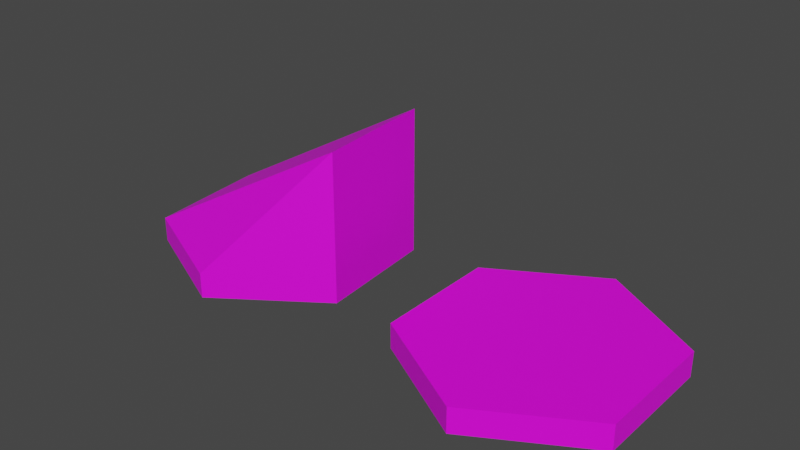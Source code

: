 # Source: varoma_tile.blend  (saved by Blender 3.6.13; exported with 4.5.12 LTS)
import bpy
from mathutils import Matrix  # noqa: F401  (used for matrix-valued properties, if any)

bpy.ops.wm.read_factory_settings(use_empty=True)
scene = bpy.context.scene
scene.name = 'Scene'

# ---- collections
col_collection = bpy.data.collections.new('Collection'); scene.collection.children.link(col_collection)

# ---- images (referenced by path relative to the original .blend; pixels are not part of the script)
import os
ASSET_DIR = os.environ.get("B2B_ASSET_DIR", "")  # directory of the original .blend (textures are referenced by path, not embedded)
HERE = os.path.dirname(os.path.abspath(__file__))  # packed textures are extracted next to this script under _unpacked/

def load_image(name, relpath, width, height, colorspace="sRGB"):
    """Load a texture the original file referenced (path relative to the .blend, or extracted next to this script)."""
    p = next((c for c in (os.path.join(HERE, relpath), os.path.join(ASSET_DIR, relpath)) if relpath and os.path.exists(c)), "")
    if p:
        img = bpy.data.images.load(p, check_existing=True)
        img.name = name
    else:  # same state as the original file: an image datablock whose file is absent (Cycles renders it pink)
        img = bpy.data.images.new(name, width, height)
        img.source = "FILE"
        img.filepath = "//" + (relpath or name)
    img.colorspace_settings.name = colorspace
    return img
img_base_palette_png_002 = load_image('base_palette.png.002', 'base_palette.png', 1024, 1024, 'sRGB')

# ---- materials (node trees are filled in below, after node groups)
mat_basepalette = bpy.data.materials.new('BasePalette')
mat_basepalette.alpha_threshold = 0.0
mat_basepalette.use_transparent_shadow = False
mat_basepalette.roughness = 0.5
mat_basepalette.line_color = (0.0, 0.0, 0.0, 1.0)

# ---- material node trees
mat_basepalette.use_nodes = True; mat_basepalette.node_tree.nodes.clear()
_N = mat_basepalette.node_tree.nodes; _L = mat_basepalette.node_tree.links
n0 = _N.new('ShaderNodeOutputMaterial'); n0.name = 'Material Output'; n0.location = (300, 300)
n1 = _N.new('ShaderNodeBsdfPrincipled'); n1.name = 'Principled BSDF'; n1.location = (10, 300)
n1.distribution = 'GGX'
n1.subsurface_method = 'RANDOM_WALK_SKIN'
n1.inputs[3].default_value = 1.45
n1.inputs[27].default_value = (0.0, 0.0, 0.0, 1.0)
n1.inputs[28].default_value = 1.0
n2 = _N.new('ShaderNodeTexImage'); n2.name = 'Image Texture'; n2.location = (-464, 137)
n2.image = img_base_palette_png_002
_L.new(n1.outputs[0], n0.inputs[0])
_L.new(n2.outputs[0], n1.inputs[0])
n0.is_active_output = True

# ---- world
world_world = bpy.data.worlds.new('World'); scene.world = world_world
world_world.use_nodes = True; world_world.node_tree.nodes.clear()
_N = world_world.node_tree.nodes; _L = world_world.node_tree.links
n0 = _N.new('ShaderNodeOutputWorld'); n0.name = 'World Output'; n0.location = (300, 300)
n1 = _N.new('ShaderNodeBackground'); n1.name = 'Background'; n1.location = (10, 300)
n1.inputs[0].default_value = (0.05088, 0.05088, 0.05088, 1.0)
_L.new(n1.outputs[0], n0.inputs[0])
n0.is_active_output = True
world_world.color = (0.05088, 0.05088, 0.05088)
world_world.use_sun_shadow = False
world_world.sun_shadow_jitter_overblur = 0.0

# ---- meshes
me_cylinder = bpy.data.meshes.new('Cylinder')
me_cylinder.from_pydata([(-5.262e-09, 1.0, -3.725e-08), (-5.262e-09, 0.9194, 0.2), (0.866, 0.5, -3.725e-08), (0.7962, 0.4597, 0.2), (0.866, -0.5, -3.725e-08), (0.7962, -0.4597, 0.2), (-5.262e-09, -1.0, -3.725e-08), (-5.262e-09, -0.9194, 0.2), (-0.866, -0.5, -3.725e-08), (-0.7962, -0.4597, 0.2), (-0.866, 0.5, -3.725e-08), (-0.7962, 0.4597, 0.2), (0.866, 0.5, 0.2), (-5.262e-09, 1.0, 0.2), (0.866, -0.5, 0.2), (-5.262e-09, -1.0, 0.2), (-0.866, -0.5, 0.2), (-0.866, 0.5, 0.2)], [], [(0, 13, 12, 2), (2, 12, 14, 4), (4, 14, 15, 6), (6, 15, 16, 8), (3, 1, 11, 9, 7, 5), (8, 16, 17, 10), (10, 17, 13, 0), (0, 2, 4, 6, 8, 10), (1, 3, 12, 13), (3, 5, 14, 12), (5, 7, 15, 14), (7, 9, 16, 15), (9, 11, 17, 16), (11, 1, 13, 17)])
_uv = me_cylinder.uv_layers.new(name='UVMap')
_uv.uv.foreach_set('vector', [0.4198, 0.9167, 0.4198, 0.9167, 0.4198, 0.9167, 0.4198, 0.9167, 0.4198, 0.9167, 0.4198, 0.9167, 0.4198, 0.9167, 0.4198, 0.9167, 0.4198, 0.9167, 0.4198, 0.9167, 0.4198, 0.9167, 0.4198, 0.9167, 0.4198, 0.9167, 0.4198, 0.9167, 0.4198, 0.9167, 0.4198, 0.9167, 0.4198, 0.9167, 0.4198, 0.9167, 0.4198, 0.9167, 0.4198, 0.9167, 0.4198, 0.9167, 0.4198, 0.9167, 0.4198, 0.9167, 0.4198, 0.9167, 0.4198, 0.9167, 0.4198, 0.9167, 0.4198, 0.9167, 0.4198, 0.9167, 0.4198, 0.9167, 0.4198, 0.9167, 0.4198, 0.9167, 0.4198, 0.9167, 0.4198, 0.9167, 0.4198, 0.9167, 0.4198, 0.9167, 0.4198, 0.9167, 0.4596, 0.9537, 0.4596, 0.9537, 0.4596, 0.9537, 0.4596, 0.9537, 0.4596, 0.9537, 0.4596, 0.9537, 0.4596, 0.9537, 0.4596, 0.9537, 0.4596, 0.9537, 0.4596, 0.9537, 0.4596, 0.9537, 0.4596, 0.9537, 0.4596, 0.9537, 0.4596, 0.9537, 0.4596, 0.9537, 0.4596, 0.9537, 0.4596, 0.9537, 0.4596, 0.9537, 0.4596, 0.9537, 0.4596, 0.9537, 0.4596, 0.9537, 0.4596, 0.9537, 0.4596, 0.9537, 0.4596, 0.9537])
me_cylinder.materials.append(mat_basepalette)
me_cylinder.update()
me_cylinder_008 = bpy.data.meshes.new('Cylinder.008')
me_cylinder_008.from_pydata([(0.741, 0.6962, -2.98e-08), (0.8282, -0.3, -2.98e-08), (0.009025, -0.8736, -2.98e-08), (-0.8973, -0.4509, -2.98e-08), (-0.9844, 0.5453, -2.98e-08), (-0.1653, 1.119, -2.98e-08), (0.8282, -0.3, 0.2), (0.741, 0.6962, 0.2), (-0.8973, -0.4509, 0.2), (-0.9844, 0.5453, 0.2), (0.8282, -0.3, 1.2), (0.741, 0.6962, 1.2), (0.009025, -0.8736, 0.2), (-0.1653, 1.119, 0.2)], [], [(0, 7, 6, 1), (1, 6, 12, 2), (2, 12, 8, 3), (3, 8, 9, 4), (4, 9, 13, 5), (5, 13, 7, 0), (0, 1, 2, 3, 4, 5), (13, 9, 11), (9, 8, 10, 11), (12, 6, 10), (6, 7, 11, 10), (8, 12, 10), (7, 13, 11)])
_uv = me_cylinder_008.uv_layers.new(name='UVMap')
_uv.uv.foreach_set('vector', [0.4198, 0.9167, 0.4198, 0.9167, 0.4198, 0.9167, 0.4198, 0.9167, 0.4198, 0.9167, 0.4198, 0.9167, 0.4198, 0.9167, 0.4198, 0.9167, 0.4198, 0.9167, 0.4198, 0.9167, 0.4198, 0.9167, 0.4198, 0.9167, 0.4198, 0.9167, 0.4198, 0.9167, 0.4198, 0.9167, 0.4198, 0.9167, 0.4198, 0.9167, 0.4198, 0.9167, 0.4198, 0.9167, 0.4198, 0.9167, 0.4198, 0.9167, 0.4198, 0.9167, 0.4198, 0.9167, 0.4198, 0.9167, 0.4198, 0.9167, 0.4198, 0.9167, 0.4198, 0.9167, 0.4198, 0.9167, 0.4198, 0.9167, 0.4198, 0.9167, 0.4198, 0.9167, 0.4198, 0.9167, 0.4198, 0.9167, 0.4198, 0.9167, 0.4198, 0.9167, 0.4198, 0.9167, 0.4198, 0.9167, 0.4198, 0.9167, 0.4198, 0.9167, 0.4198, 0.9167, 0.4198, 0.9167, 0.4198, 0.9167, 0.4198, 0.9167, 0.4198, 0.9167, 0.4198, 0.9167, 0.4198, 0.9167, 0.4198, 0.9167, 0.4198, 0.9167, 0.4198, 0.9167, 0.4198, 0.9167])
me_cylinder_008.materials.append(mat_basepalette)
me_cylinder_008.update()

# ---- objects
ob_varomatile = bpy.data.objects.new('VaromaTile', me_cylinder)
ob_varomastairtile = bpy.data.objects.new('VaromaStairTile', me_cylinder_008)

# ---- transforms, parenting, visibility, modifiers, constraints
ob_varomatile.location = (2.378, 0.0, 0.0)
ob_varomastairtile.location = (0.0, 0.0, 0.0)

# ---- collection membership
col_collection.objects.link(ob_varomatile)
col_collection.objects.link(ob_varomastairtile)

# ---- scene / render settings (as saved in the file)
scene.frame_start = 1; scene.frame_end = 250; scene.frame_set(18)
scene.render.engine = 'BLENDER_EEVEE_NEXT'
scene.cycles.sampling_pattern = 'TABULATED_SOBOL'
scene.view_settings.view_transform = 'Filmic'
bpy.context.view_layer.update()

# ---- added for rendering (the .blend has no active camera and no usable light): camera, sun
cam_auto = bpy.data.cameras.new('AutoCamera')
cam_auto.lens = 50.0
cam_auto.sensor_width = 36.0
cam_auto.clip_end = 1000.0
ob_auto_camera = bpy.data.objects.new('AutoCamera', cam_auto)
scene.collection.objects.link(ob_auto_camera)
ob_auto_camera.location = (5.64415, -5.35793, 4.21156)
ob_auto_camera.rotation_euler = (1.09748, -7.21219e-08, 0.694738)
scene.camera = ob_auto_camera
light_auto_sun = bpy.data.lights.new('AutoSun', 'SUN')
light_auto_sun.energy = 3.0
light_auto_sun.angle = 0.0523599
ob_auto_sun = bpy.data.objects.new('AutoSun', light_auto_sun)
scene.collection.objects.link(ob_auto_sun)
ob_auto_sun.rotation_euler = (0.872665, 0.174533, 0.523599)
bpy.context.view_layer.update()
